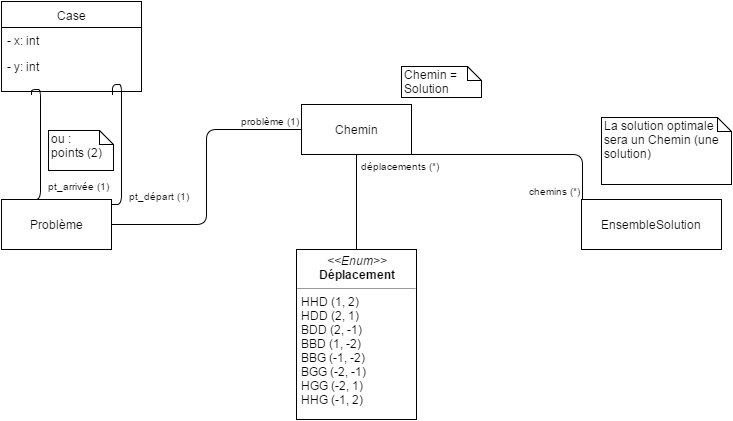

The diagram above was exported from draw.io. Its source (the exported page's mxGraphModel, read from the mxfile embedded in the PNG):
<mxGraphModel dx="876" dy="424" grid="1" gridSize="10" guides="1" tooltips="1" connect="1" arrows="1" fold="1" page="1" pageScale="1" pageWidth="826" pageHeight="1169" background="#ffffff" math="0" shadow="0">
  <root>
    <mxCell id="0" />
    <mxCell id="1" parent="0" />
    <mxCell id="2" value="Case" style="swimlane;html=1;fontStyle=0;childLayout=stackLayout;horizontal=1;startSize=26;fillColor=none;horizontalStack=0;resizeParent=1;resizeLast=0;collapsible=1;marginBottom=0;swimlaneFillColor=#ffffff;" vertex="1" parent="1">
      <mxGeometry x="40" y="37" width="140" height="90" as="geometry" />
    </mxCell>
    <mxCell id="3" value="- x: int" style="text;html=1;strokeColor=none;fillColor=none;align=left;verticalAlign=top;spacingLeft=4;spacingRight=4;whiteSpace=wrap;overflow=hidden;rotatable=0;points=[[0,0.5],[1,0.5]];portConstraint=eastwest;" vertex="1" parent="2">
      <mxGeometry y="26" width="140" height="26" as="geometry" />
    </mxCell>
    <mxCell id="4" value="- y: int" style="text;html=1;strokeColor=none;fillColor=none;align=left;verticalAlign=top;spacingLeft=4;spacingRight=4;whiteSpace=wrap;overflow=hidden;rotatable=0;points=[[0,0.5],[1,0.5]];portConstraint=eastwest;" vertex="1" parent="2">
      <mxGeometry y="52" width="140" height="26" as="geometry" />
    </mxCell>
    <mxCell id="10" value="&lt;p style=&quot;margin: 0px ; margin-top: 4px ; text-align: center&quot;&gt;&lt;i&gt;&amp;lt;&amp;lt;Enum&amp;gt;&amp;gt;&lt;/i&gt;&lt;br&gt;&lt;b&gt;Déplacement&lt;/b&gt;&lt;/p&gt;&lt;hr size=&quot;1&quot;&gt;&lt;p style=&quot;margin: 0px ; margin-left: 4px&quot;&gt;HHD (1, 2)&lt;/p&gt;&lt;p style=&quot;margin: 0px ; margin-left: 4px&quot;&gt;HDD (2, 1)&lt;/p&gt;&lt;p style=&quot;margin: 0px ; margin-left: 4px&quot;&gt;BDD (2, -1)&lt;/p&gt;&lt;p style=&quot;margin: 0px ; margin-left: 4px&quot;&gt;BBD (1, -2)&lt;/p&gt;&lt;p style=&quot;margin: 0px ; margin-left: 4px&quot;&gt;BBG (-1, -2)&lt;/p&gt;&lt;p style=&quot;margin: 0px ; margin-left: 4px&quot;&gt;BGG (-2, -1)&lt;/p&gt;&lt;p style=&quot;margin: 0px ; margin-left: 4px&quot;&gt;HGG (-2, 1)&lt;/p&gt;&lt;p style=&quot;margin: 0px ; margin-left: 4px&quot;&gt;HHG (-1, 2)&lt;/p&gt;" style="verticalAlign=top;align=left;overflow=fill;fontSize=12;fontFamily=Helvetica;html=1;" vertex="1" parent="1">
      <mxGeometry x="335" y="285" width="120" height="170" as="geometry" />
    </mxCell>
    <mxCell id="15" value="Chemin" style="html=1;" vertex="1" parent="1">
      <mxGeometry x="340" y="140" width="110" height="50" as="geometry" />
    </mxCell>
    <mxCell id="21" value="" style="endArrow=none;html=1;edgeStyle=orthogonalEdgeStyle;entryX=0.5;entryY=1;exitX=0.5;exitY=0;" edge="1" parent="1" source="10" target="15">
      <mxGeometry relative="1" as="geometry">
        <mxPoint x="170" y="250" as="sourcePoint" />
        <mxPoint x="330" y="250" as="targetPoint" />
        <Array as="points" />
      </mxGeometry>
    </mxCell>
    <mxCell id="23" value="déplacements (*)" style="resizable=0;html=1;align=right;verticalAlign=bottom;labelBackgroundColor=#ffffff;fontSize=10;" connectable="0" vertex="1" parent="21">
      <mxGeometry x="1" relative="1" as="geometry">
        <mxPoint x="85" y="20" as="offset" />
      </mxGeometry>
    </mxCell>
    <mxCell id="27" value="EnsembleSolution" style="html=1;" vertex="1" parent="1">
      <mxGeometry x="620" y="235" width="140" height="50" as="geometry" />
    </mxCell>
    <mxCell id="28" value="" style="endArrow=none;html=1;edgeStyle=orthogonalEdgeStyle;entryX=0.009;entryY=0;entryPerimeter=0;" edge="1" parent="1" target="27">
      <mxGeometry relative="1" as="geometry">
        <mxPoint x="450" y="190" as="sourcePoint" />
        <mxPoint x="610" y="190" as="targetPoint" />
        <Array as="points">
          <mxPoint x="621" y="190" />
        </Array>
      </mxGeometry>
    </mxCell>
    <mxCell id="30" value="chemins (*)" style="resizable=0;html=1;align=right;verticalAlign=bottom;labelBackgroundColor=#ffffff;fontSize=10;" connectable="0" vertex="1" parent="28">
      <mxGeometry x="1" relative="1" as="geometry" />
    </mxCell>
    <mxCell id="31" value="Problème" style="html=1;" vertex="1" parent="1">
      <mxGeometry x="40" y="235" width="110" height="50" as="geometry" />
    </mxCell>
    <mxCell id="35" value="" style="endArrow=none;html=1;edgeStyle=orthogonalEdgeStyle;entryX=1.009;entryY=0.1;entryPerimeter=0;" edge="1" parent="1" target="31">
      <mxGeometry relative="1" as="geometry">
        <mxPoint x="151" y="130" as="sourcePoint" />
        <mxPoint x="200" y="480" as="targetPoint" />
        <Array as="points">
          <mxPoint x="151" y="120" />
          <mxPoint x="160" y="120" />
          <mxPoint x="160" y="240" />
        </Array>
      </mxGeometry>
    </mxCell>
    <mxCell id="37" value="pt_départ (1)" style="resizable=0;html=1;align=right;verticalAlign=bottom;labelBackgroundColor=#ffffff;fontSize=10;" connectable="0" vertex="1" parent="35">
      <mxGeometry x="1" relative="1" as="geometry">
        <mxPoint x="79" as="offset" />
      </mxGeometry>
    </mxCell>
    <mxCell id="38" value="" style="endArrow=none;html=1;edgeStyle=orthogonalEdgeStyle;entryX=1.009;entryY=0.1;entryPerimeter=0;" edge="1" parent="1">
      <mxGeometry x="70" y="125" as="geometry">
        <mxPoint x="70" y="130" as="sourcePoint" />
        <mxPoint x="70" y="235" as="targetPoint" />
        <Array as="points">
          <mxPoint x="79" y="125" />
          <mxPoint x="79" y="235" />
        </Array>
      </mxGeometry>
    </mxCell>
    <mxCell id="39" value="pt_arrivée (1)" style="resizable=0;html=1;align=right;verticalAlign=bottom;labelBackgroundColor=#ffffff;fontSize=10;" connectable="0" vertex="1" parent="38">
      <mxGeometry x="1" relative="1" as="geometry">
        <mxPoint x="80" y="-5" as="offset" />
      </mxGeometry>
    </mxCell>
    <mxCell id="40" value="" style="endArrow=none;html=1;edgeStyle=orthogonalEdgeStyle;entryX=0;entryY=0.5;" edge="1" parent="1" target="15">
      <mxGeometry relative="1" as="geometry">
        <mxPoint x="150" y="260" as="sourcePoint" />
        <mxPoint x="310" y="260" as="targetPoint" />
        <Array as="points">
          <mxPoint x="245" y="260" />
          <mxPoint x="245" y="165" />
        </Array>
      </mxGeometry>
    </mxCell>
    <mxCell id="42" value="problème (1)" style="resizable=0;html=1;align=right;verticalAlign=bottom;labelBackgroundColor=#ffffff;fontSize=10;" connectable="0" vertex="1" parent="40">
      <mxGeometry x="1" relative="1" as="geometry" />
    </mxCell>
    <mxCell id="45" value="Chemin&amp;nbsp;&lt;span&gt;= Solution&lt;/span&gt;" style="shape=note;whiteSpace=wrap;html=1;size=14;verticalAlign=top;align=left;spacingTop=-6;" vertex="1" parent="1">
      <mxGeometry x="440" y="102" width="80" height="31" as="geometry" />
    </mxCell>
    <mxCell id="47" value="ou :&lt;div&gt;points (2)&lt;/div&gt;" style="shape=note;whiteSpace=wrap;html=1;size=14;verticalAlign=top;align=left;spacingTop=-6;" vertex="1" parent="1">
      <mxGeometry x="87" y="166" width="65" height="40" as="geometry" />
    </mxCell>
    <mxCell id="48" value="La solution optimale sera un Chemin (une solution)" style="shape=note;whiteSpace=wrap;html=1;size=14;verticalAlign=top;align=left;spacingTop=-6;" vertex="1" parent="1">
      <mxGeometry x="640" y="153" width="130" height="67" as="geometry" />
    </mxCell>
  </root>
</mxGraphModel>